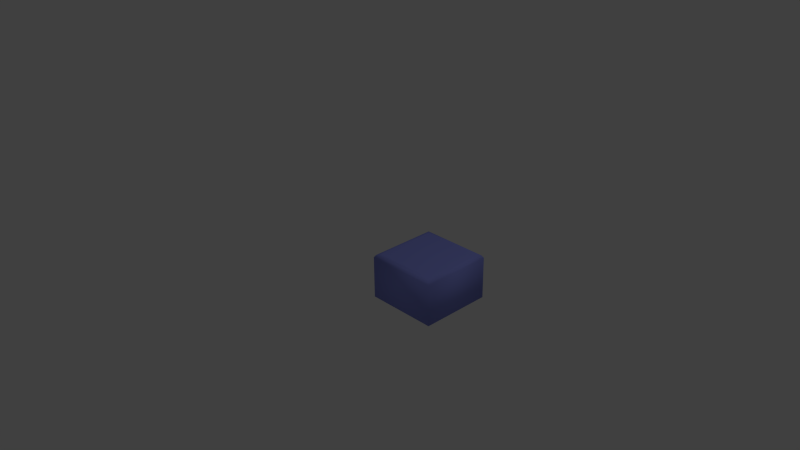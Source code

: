 # Source: tile.blend  (saved by Blender 2.63.0; exported with 4.5.12 LTS)
import bpy
from mathutils import Matrix  # noqa: F401  (used for matrix-valued properties, if any)

bpy.ops.wm.read_factory_settings(use_empty=True)
scene = bpy.context.scene
scene.name = 'Scene'

# ---- collections
col_collection_1 = bpy.data.collections.new('Collection 1'); scene.collection.children.link(col_collection_1)

# ---- materials (node trees are filled in below, after node groups)
mat_material = bpy.data.materials.new('Material')
mat_material.alpha_threshold = 0.0
mat_material.use_transparent_shadow = False
mat_material.diffuse_color = (0.2779, 0.3131, 0.85, 1.0)
mat_material.roughness = 0.5
mat_material.specular_intensity = 0.0
mat_material.line_color = (0.0, 0.0, 0.0, 1.0)

# ---- material node trees

# ---- world
world_world = bpy.data.worlds.new('World'); scene.world = world_world
world_world.color = (0.05088, 0.05088, 0.05088)
world_world.use_sun_shadow = False
world_world.sun_shadow_jitter_overblur = 0.0
world_world.cycles.sampling_method = 'MANUAL'
world_world.cycles.sample_map_resolution = 256

# ---- cameras
cam_camera = bpy.data.cameras.new('Camera')
cam_camera.clip_end = 100.0
cam_camera.lens = 35.0
cam_camera.sensor_width = 32.0
cam_camera.sensor_height = 18.0
cam_camera.ortho_scale = 7.314
cam_camera.dof.focus_distance = 0.0
cam_camera.dof.aperture_fstop = 128.0

# ---- lights
light_lamp = bpy.data.lights.new('Lamp', 'POINT')
light_lamp.transmission_factor = 0.0
light_lamp.cutoff_distance = 30.0
light_lamp.energy = 100.0
light_lamp.shadow_buffer_clip_start = 1.001
light_lamp.shadow_soft_size = 1.0
light_lamp.shadow_maximum_resolution = 0.006
light_lamp.use_absolute_resolution = True
light_lamp.cycles.use_multiple_importance_sampling = False

# ---- meshes
me_cube_001 = bpy.data.meshes.new('Cube.001')
me_cube_001.from_pydata([(0.0, 0.0, -0.6353), (0.0, 1.0, -0.6353), (1.0, 1.0, -0.6353), (1.0, 0.0, -0.6353), (0.0, 0.0, -0.04736), (0.0, 1.0, -0.04736), (1.0, 1.0, -0.04736), (1.0, 0.0, -0.04736), (0.07746, 0.07746, 0.0), (0.07746, 0.9225, 0.0), (0.9225, 0.9225, 0.0), (0.9225, 0.07746, 0.0), (0.02213, 0.02213, -0.01292), (0.9779, 0.02213, -0.01292), (0.9779, 0.9779, -0.01292), (0.02213, 0.9779, -0.01292)], [], [(4, 5, 1, 0), (5, 6, 2, 1), (6, 7, 3, 2), (7, 4, 0, 3), (0, 1, 2, 3), (13, 12, 4, 7), (11, 10, 9, 8), (14, 13, 7, 6), (12, 15, 5, 4), (15, 14, 6, 5), (11, 8, 12, 13), (10, 11, 13, 14), (8, 9, 15, 12), (9, 10, 14, 15)])
me_cube_001.polygons.foreach_set('use_smooth', [True] * 14)
_uv = me_cube_001.uv_layers.new(name='UVMap')
_uv.uv.foreach_set('vector', [0.1555, 0.7104, 0.1544, 0.356, 0.3543, 0.3554, 0.3554, 0.7097, 0.8001, 0.6946, 0.799, 0.3403, 0.9989, 0.3397, 1.0, 0.694, 0.5853, 0.6946, 0.5842, 0.3403, 0.7841, 0.3397, 0.7851, 0.694, 0.3704, 0.6946, 0.3693, 0.3403, 0.5692, 0.3397, 0.5703, 0.694, 0.3543, 0.3554, 0.0, 0.3543, 0.001087, 0.0, 0.3554, 0.001087, 0.3565, 0.6868, 0.3554, 0.3482, 0.3693, 0.3403, 0.3704, 0.6946, 0.376, 0.32, 0.3751, 0.02058, 0.6745, 0.01967, 0.6754, 0.3191, 0.5713, 0.6868, 0.5703, 0.3482, 0.5842, 0.3403, 0.5853, 0.6946, 0.1416, 0.7026, 0.1406, 0.3639, 0.1544, 0.356, 0.1555, 0.7104, 0.7862, 0.6868, 0.7851, 0.3482, 0.799, 0.3403, 0.8001, 0.6946, 0.376, 0.32, 0.6754, 0.3191, 0.6951, 0.3386, 0.3565, 0.3397, 0.3751, 0.02058, 0.376, 0.32, 0.3565, 0.3397, 0.3554, 0.001039, 0.6754, 0.3191, 0.6745, 0.01967, 0.6941, 0.0, 0.6951, 0.3386, 0.6745, 0.01967, 0.3751, 0.02058, 0.3554, 0.001039, 0.6941, 0.0])
me_cube_001.materials.append(mat_material)
me_cube_001.use_remesh_preserve_volume = False
me_cube_001.use_remesh_preserve_attributes = False
me_cube_001.use_mirror_vertex_groups = False
me_cube_001.update()

# ---- objects
ob_cube = bpy.data.objects.new('Cube', me_cube_001)
ob_lamp = bpy.data.objects.new('Lamp', light_lamp)
ob_camera = bpy.data.objects.new('Camera', cam_camera)

# ---- transforms, parenting, visibility, modifiers, constraints
ob_cube.location = (0.0, 0.0, 0.0)
ob_cube.lineart.crease_threshold = 0.0
_vg = ob_cube.vertex_groups.new(name='Group')
ob_lamp.location = (4.076, 1.005, 5.904)
ob_lamp.rotation_euler = (0.6503, 0.05522, 1.866)
ob_lamp.lock_rotations_4d = False
ob_lamp.empty_display_type = 'ARROWS'
ob_lamp.color = (0.0, 0.0, 0.0, 0.0)
ob_lamp.lineart.crease_threshold = 0.0
ob_camera.location = (7.481, -6.508, 5.344)
ob_camera.rotation_euler = (1.109, 0.01082, 0.8149)
ob_camera.lock_rotations_4d = False
ob_camera.empty_display_type = 'ARROWS'
ob_camera.color = (0.0, 0.0, 0.0, 0.0)
ob_camera.display_type = 'WIRE'
ob_camera.lineart.crease_threshold = 0.0

# ---- collection membership
col_collection_1.objects.link(ob_cube)
col_collection_1.objects.link(ob_lamp)
col_collection_1.objects.link(ob_camera)

# ---- scene / render settings (as saved in the file)
scene.camera = ob_camera
scene.frame_start = 1; scene.frame_end = 250; scene.frame_set(1)
scene.render.engine = 'BLENDER_EEVEE_NEXT'
scene.render.image_settings.color_mode = 'RGB'
scene.render.image_settings.compression = 90
scene.render.resolution_percentage = 50
scene.render.dither_intensity = 0.0
scene.render.bake_margin = 2
scene.render.bake_bias = 0.0
scene.cycles.use_denoising = False
scene.cycles.samples = 10
scene.cycles.sampling_pattern = 'TABULATED_SOBOL'
scene.cycles.light_sampling_threshold = 0.0
scene.cycles.use_adaptive_sampling = False
scene.cycles.use_light_tree = False
scene.cycles.blur_glossy = 0.0
scene.cycles.volume_bounces = 1
scene.cycles.pixel_filter_type = 'GAUSSIAN'
scene.cycles.sample_clamp_indirect = 0.0
scene.view_settings.view_transform = 'Standard'
bpy.context.view_layer.update()
